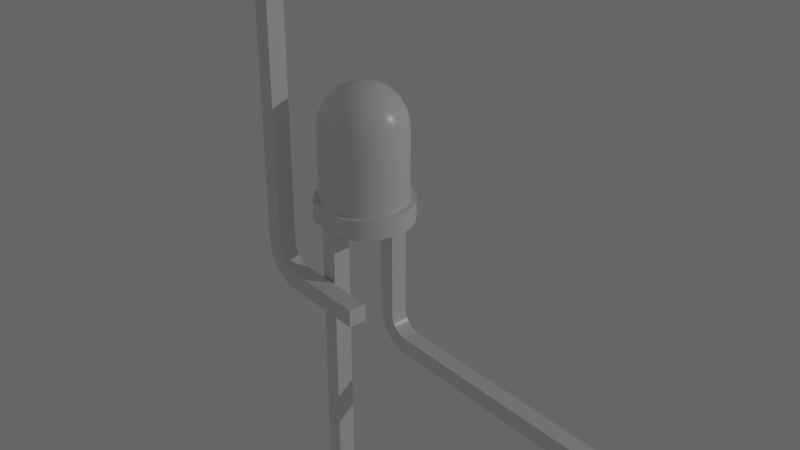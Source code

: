 # Source: led_6.blend  (saved by Blender 5.0.119; exported with 4.5.12 LTS)
import bpy
from mathutils import Matrix  # noqa: F401  (used for matrix-valued properties, if any)

bpy.ops.wm.read_factory_settings(use_empty=True)
scene = bpy.context.scene
scene.name = 'Scene'

# ---- collections
col_collection = bpy.data.collections.new('Collection'); scene.collection.children.link(col_collection)
col_text = bpy.data.collections.new('Text'); scene.collection.children.link(col_text)

# ---- materials (node trees are filled in below, after node groups)
mat_material = bpy.data.materials.new('Material')
mat_material.alpha_threshold = 0.0
mat_material.use_backface_culling_lightprobe_volume = False
mat_material.roughness = 0.5
mat_material.line_color = (0.0, 0.0, 0.0, 1.0)
mat_material_001 = bpy.data.materials.new('Material.001')
mat_material_001.line_color = (0.2639, 0.2639, 0.2639, 0.0)
mat_material_002 = bpy.data.materials.new('Material.002')

# ---- node groups
ng_smooth_by_angle = bpy.data.node_groups.new('Smooth by Angle', 'GeometryNodeTree')
_s = ng_smooth_by_angle.interface.new_socket(name='Mesh', in_out='OUTPUT', socket_type='NodeSocketGeometry')
_s = ng_smooth_by_angle.interface.new_socket(name='Mesh', in_out='INPUT', socket_type='NodeSocketGeometry')
_s = ng_smooth_by_angle.interface.new_socket(name='Angle', in_out='INPUT', socket_type='NodeSocketFloat')
_s.subtype = 'ANGLE'
_s.default_value = 0.5236
_s.min_value = 0.0
_s.max_value = 3.142
_s.description = 'Maximum face angle for smooth edges'
_s = ng_smooth_by_angle.interface.new_socket(name='Ignore Sharpness', in_out='INPUT', socket_type='NodeSocketBool')
_s.force_non_field = True
ng_smooth_by_angle.is_modifier = True
_N = ng_smooth_by_angle.nodes; _L = ng_smooth_by_angle.links
n0 = _N.new('GeometryNodeSetShadeSmooth'); n0.name = 'Set Shade Smooth'; n0.location = (120, -80)
n0.domain = 'EDGE'
n1 = _N.new('GeometryNodeSetShadeSmooth'); n1.name = 'Set Shade Smooth.001'; n1.location = (300, -80)
n2 = _N.new('NodeGroupOutput'); n2.name = 'Group Output'; n2.location = (480, -80)
n3 = _N.new('GeometryNodeInputMeshEdgeAngle'); n3.name = 'Edge Angle'; n3.location = (-440, -240)
n4 = _N.new('NodeGroupInput'); n4.name = 'Group Input'; n4.location = (-80, -80)
n5 = _N.new('GeometryNodeInputEdgeSmooth'); n5.name = 'Is Edge Smooth'; n5.location = (-260, -120)
n6 = _N.new('GeometryNodeInputShadeSmooth'); n6.name = 'Is Shade Smooth'; n6.location = (-440, -397)
n7 = _N.new('FunctionNodeCompare'); n7.name = 'Compare'; n7.location = (-260, -260)
n7.operation = 'LESS_EQUAL'
n7.inputs[6].default_value = (0.0, 0.0, 0.0, 0.0)
n7.inputs[7].default_value = (0.0, 0.0, 0.0, 0.0)
n8 = _N.new('FunctionNodeBooleanMath'); n8.name = 'Boolean Math.001'; n8.location = (-80, -260)
n9 = _N.new('NodeGroupInput'); n9.name = 'Group Input.001'; n9.location = (-440, -329)
n10 = _N.new('NodeGroupInput'); n10.name = 'Group Input.002'; n10.location = (-259, -189)
n11 = _N.new('FunctionNodeBooleanMath'); n11.name = 'Boolean Math'; n11.location = (-80, -149)
n11.operation = 'OR'
n12 = _N.new('FunctionNodeBooleanMath'); n12.name = 'Boolean Math.002'; n12.location = (-260, -380)
n12.operation = 'OR'
n13 = _N.new('NodeGroupInput'); n13.name = 'Group Input.003'; n13.location = (-440, -460)
_L.new(n3.outputs[0], n7.inputs[0])
_L.new(n1.outputs[0], n2.inputs[0])
_L.new(n9.outputs[1], n7.inputs[1])
_L.new(n7.outputs[0], n8.inputs[0])
_L.new(n4.outputs[0], n0.inputs[0])
_L.new(n0.outputs[0], n1.inputs[0])
_L.new(n8.outputs[0], n0.inputs[2])
_L.new(n10.outputs[2], n11.inputs[1])
_L.new(n5.outputs[0], n11.inputs[0])
_L.new(n11.outputs[0], n0.inputs[1])
_L.new(n13.outputs[2], n12.inputs[1])
_L.new(n6.outputs[0], n12.inputs[0])
_L.new(n12.outputs[0], n8.inputs[1])
n2.is_active_output = True

# ---- material node trees
mat_material.use_nodes = True; mat_material.node_tree.nodes.clear()
_N = mat_material.node_tree.nodes; _L = mat_material.node_tree.links
n0 = _N.new('ShaderNodeOutputMaterial'); n0.name = 'Material Output'; n0.location = (200, 100)
n1 = _N.new('ShaderNodeBsdfPrincipled'); n1.name = 'Principled BSDF'; n1.location = (-200, 100)
n1.inputs[2].default_value = 0.2923
_L.new(n1.outputs[0], n0.inputs[0])
n0.is_active_output = True
mat_material_001.use_nodes = True; mat_material_001.node_tree.nodes.clear()
_N = mat_material_001.node_tree.nodes; _L = mat_material_001.node_tree.links
n0 = _N.new('ShaderNodeBsdfPrincipled'); n0.name = 'Principled BSDF'; n0.location = (-200, 100)
n0.inputs[0].default_value = (0.0, 0.0, 0.0, 1.0)
n0.inputs[2].default_value = 1.0
n1 = _N.new('ShaderNodeOutputMaterial'); n1.name = 'Material Output'; n1.location = (200, 100)
_L.new(n0.outputs[0], n1.inputs[0])
n1.is_active_output = True
mat_material_002.use_nodes = True; mat_material_002.node_tree.nodes.clear()
_N = mat_material_002.node_tree.nodes; _L = mat_material_002.node_tree.links
n0 = _N.new('ShaderNodeBsdfPrincipled'); n0.name = 'Principled BSDF'; n0.location = (-200, 100)
n0.inputs[0].default_value = (0.8, 0.01183, 0.0, 1.0)
n1 = _N.new('ShaderNodeOutputMaterial'); n1.name = 'Material Output'; n1.location = (200, 100)
_L.new(n0.outputs[0], n1.inputs[0])
n1.is_active_output = True

# ---- world
world_world = bpy.data.worlds.new('World'); scene.world = world_world
world_world.use_nodes = True; world_world.node_tree.nodes.clear()
_N = world_world.node_tree.nodes; _L = world_world.node_tree.links
n0 = _N.new('ShaderNodeOutputWorld'); n0.name = 'World Output'; n0.location = (200, 100)
n1 = _N.new('ShaderNodeBackground'); n1.name = 'Background'; n1.location = (-200, 100)
n1.inputs[0].default_value = (0.1364, 0.1364, 0.1364, 1.0)
_L.new(n1.outputs[0], n0.inputs[0])
n0.is_active_output = True
world_world.color = (0.05088, 0.05088, 0.05088)
world_world.sun_shadow_jitter_overblur = 0.0

# ---- cameras
cam_camera = bpy.data.cameras.new('Camera')
cam_camera.clip_end = 100.0
cam_camera.ortho_scale = 7.314

# ---- lights
light_light = bpy.data.lights.new('Light', 'POINT')
light_light.energy = 1000.0
light_light.shadow_soft_size = 0.1

# ---- meshes
me_led_001 = bpy.data.meshes.new('led.001')
me_led_001.from_pydata([(-0.9, -6.661e-17, -0.3), (-1.5, -8.882e-17, -0.8), (-1.266, 0.0, -1.135), (-0.9581, 0.0, -1.404), (-0.5952, 0.0, -1.592), (-0.1978, 0.0, -1.688), (-1.5, -6.661e-17, -0.3), (-0.9, 6.661e-17, 0.3), (-1.5, 8.882e-17, 0.8), (-1.5, 6.661e-17, 0.3), (-1.266, 0.0, 1.135), (-0.9581, 0.0, 1.404), (0.9, -6.661e-17, -0.3), (0.211, 0.0, -1.687), (0.6076, 0.0, -1.588), (0.9691, 0.0, -1.397), (1.275, 0.0, -1.125), (1.506, 0.0, -0.7882), (-0.5952, 0.0, 1.592), (0.9, 6.661e-17, 0.3), (1.5, -6.661e-17, -0.3), (1.651, 0.0, -0.4058), (-0.1978, 0.0, 1.688), (1.7, 0.0, 0.0), (1.5, 6.661e-17, 0.3), (0.211, 0.0, 1.687), (1.651, 0.0, 0.4058), (0.6076, 0.0, 1.588), (1.506, 0.0, 0.7882), (0.9691, 0.0, 1.397), (1.275, 0.0, 1.125), (-0.9, -24.0, -0.3), (-1.5, -24.0, -0.3), (-0.9, -24.0, 0.3), (-1.5, -24.0, 0.3), (0.9, -4.0, 0.3), (0.9, -4.0, -0.3), (0.9, -5.3, 1.0), (0.9, -5.3, 25.0), (0.9, -4.7, 25.0), (0.9, -4.7, 1.0), (0.9, -4.682, 0.8442), (0.9, -4.289, -0.2674), (0.9, -4.156, 0.3176), (0.9, -5.267, 0.7107), (0.9, -4.564, -0.1713), (0.9, -4.304, 0.3693), (0.9, -5.171, 0.436), (0.9, -4.631, 0.6963), (0.9, -4.547, 0.5636), (0.9, -5.016, 0.1895), (0.9, -4.811, -0.01638), (0.9, -4.436, 0.4527), (1.5, -4.0, 0.3), (1.5, -4.0, -0.3), (1.5, -4.156, 0.3176), (1.5, -4.289, -0.2674), (1.5, -4.304, 0.3693), (1.5, -4.564, -0.1713), (1.5, -4.436, 0.4527), (1.5, -4.811, -0.01638), (1.5, -5.016, 0.1895), (1.5, -4.547, 0.5636), (1.5, -4.631, 0.6963), (1.5, -5.171, 0.436), (1.5, -5.267, 0.7107), (1.5, -4.682, 0.8442), (1.5, -5.3, 1.0), (1.5, -4.7, 1.0), (1.5, -5.3, 25.0), (1.5, -4.7, 25.0), (-1.5, 0.7, 0.8), (-1.5, 0.7, 1.837e-16), (-1.5, 0.7, -0.8), (1.123, 0.7, -0.9947), (1.275, 0.7, -1.125), (0.9691, 0.7, -1.397), (0.8521, 0.7, -1.234), (0.6076, 0.7, -1.588), (1.328, 0.7, -0.6971), (1.506, 0.7, -0.7882), (0.5319, 0.7, -1.403), (0.211, 0.7, -1.687), (1.456, 0.7, -0.359), (1.651, 0.7, -0.4058), (0.1808, 0.7, -1.489), (1.5, 0.7, 0.0), (1.7, 0.7, 0.0), (-0.1978, 0.7, -1.688), (-0.1808, 0.7, -1.489), (1.651, 0.7, 0.4058), (1.456, 0.7, 0.359), (-0.5952, 0.7, -1.592), (-0.5319, 0.7, -1.403), (1.506, 0.7, 0.7882), (1.328, 0.7, 0.6971), (-0.9581, 0.7, -1.404), (-0.8521, 0.7, -1.234), (1.275, 0.7, 1.125), (1.123, 0.7, 0.9947), (-1.266, 0.7, -1.135), (-1.123, 0.7, -0.9947), (0.9691, 0.7, 1.397), (0.8521, 0.7, 1.234), (-1.328, 0.7, -0.6971), (0.6076, 0.7, 1.588), (0.5319, 0.7, 1.403), (-1.456, 0.7, -0.359), (0.211, 0.7, 1.687), (0.1808, 0.7, 1.489), (-0.1978, 0.7, 1.688), (-0.1808, 0.7, 1.489), (-0.5952, 0.7, 1.592), (-0.5319, 0.7, 1.403), (-1.123, 0.7, 0.9947), (-1.328, 0.7, 0.6971), (-1.456, 0.7, 0.359), (-0.9581, 0.7, 1.404), (-0.8521, 0.7, 1.234), (-1.266, 0.7, 1.135), (1.5, 3.2, 0.0), (1.456, 3.2, 0.359), (1.328, 3.2, 0.6971), (1.123, 3.2, 0.9947), (0.8521, 3.2, 1.234), (0.5319, 3.2, 1.403), (0.1808, 3.2, 1.489), (-0.1808, 3.2, 1.489), (-0.5319, 3.2, 1.403), (-0.8521, 3.2, 1.234), (-1.123, 3.2, 0.9947), (-1.328, 3.2, 0.6971), (-1.456, 3.2, 0.359), (-1.5, 3.2, 1.837e-16), (-1.456, 3.2, -0.359), (-1.328, 3.2, -0.6971), (-1.123, 3.2, -0.9947), (-0.8521, 3.2, -1.234), (-0.5319, 3.2, -1.403), (-0.1808, 3.2, -1.489), (0.1808, 3.2, -1.489), (0.5319, 3.2, -1.403), (0.8521, 3.2, -1.234), (1.123, 3.2, -0.9947), (1.328, 3.2, -0.6971), (1.456, 3.2, -0.359), (1.462, 3.534, 0.0), (1.351, 3.851, 0.0), (1.407, 3.664, 0.2348), (1.255, 3.664, 0.679), (0.9662, 3.664, 1.05), (1.173, 4.135, 0.0), (1.148, 4.082, 0.394), (0.5731, 3.664, 1.306), (0.9576, 4.082, 0.7454), (0.9352, 4.373, 0.0), (0.8697, 4.414, 0.1451), (0.6508, 4.551, 0.0), (0.1178, 3.664, 1.422), (0.6637, 4.082, 1.016), (0.7754, 4.414, 0.4196), (-0.3502, 3.664, 1.383), (0.2979, 4.082, 1.176), (0.5971, 4.414, 0.6487), (0.3338, 4.662, 0.0), (0.4384, 4.627, 0.1505), (4.592e-17, 4.7, 0.0), (-0.7803, 3.664, 1.194), (-0.1002, 4.082, 1.209), (0.3542, 4.414, 0.8074), (0.3658, 4.627, 0.2847), (-1.126, 3.664, 0.8762), (-0.4875, 4.082, 1.111), (0.07281, 4.414, 0.8787), (0.2535, 4.627, 0.388), (-1.349, 3.664, 0.4632), (-0.8219, 4.082, 0.8928), (-0.2164, 4.414, 0.8547), (0.1138, 4.627, 0.4493), (-1.427, 3.664, 1.747e-16), (-1.067, 4.082, 0.5776), (-0.4822, 4.414, 0.7381), (-0.03828, 4.627, 0.4619), (-1.349, 3.664, -0.4632), (-1.197, 4.082, 0.1997), (-0.6958, 4.414, 0.5415), (-0.1862, 4.627, 0.4245), (-1.126, 3.664, -0.8762), (-1.197, 4.082, -0.1997), (-0.8339, 4.414, 0.2863), (-0.3139, 4.627, 0.341), (-0.7803, 3.664, -1.194), (-1.067, 4.082, -0.5776), (-0.8817, 4.414, 1.08e-16), (-0.4077, 4.627, 0.2206), (-0.3502, 3.664, -1.383), (-0.8219, 4.082, -0.8928), (-0.8339, 4.414, -0.2863), (-0.4572, 4.627, 0.07629), (0.1178, 3.664, -1.422), (-0.4875, 4.082, -1.111), (-0.6958, 4.414, -0.5415), (-0.4572, 4.627, -0.07629), (0.5731, 3.664, -1.306), (-0.1002, 4.082, -1.209), (-0.4822, 4.414, -0.7381), (-0.4077, 4.627, -0.2206), (0.9662, 3.664, -1.05), (0.2979, 4.082, -1.176), (-0.2164, 4.414, -0.8547), (-0.3139, 4.627, -0.341), (1.255, 3.664, -0.679), (0.6637, 4.082, -1.016), (0.07281, 4.414, -0.8787), (-0.1862, 4.627, -0.4245), (1.407, 3.664, -0.2348), (0.9576, 4.082, -0.7454), (0.3542, 4.414, -0.8074), (-0.03828, 4.627, -0.4619), (1.148, 4.082, -0.394), (0.5971, 4.414, -0.6487), (0.1138, 4.627, -0.4493), (0.7754, 4.414, -0.4196), (0.2535, 4.627, -0.388), (0.8697, 4.414, -0.1451), (0.3658, 4.627, -0.2847), (0.4384, 4.627, -0.1505)], [], [(0, 1, 2), (0, 2, 3), (0, 3, 4), (0, 4, 5), (0, 6, 1), (7, 8, 9), (10, 8, 7), (11, 10, 7), (12, 5, 13), (12, 13, 14), (12, 14, 15), (12, 15, 16), (12, 0, 5), (17, 12, 16), (18, 11, 7), (19, 7, 0), (19, 0, 12), (20, 12, 17), (21, 20, 17), (22, 7, 19), (22, 18, 7), (23, 20, 21), (24, 20, 23), (25, 22, 19), (26, 24, 23), (27, 25, 19), (28, 19, 24), (28, 24, 26), (29, 27, 19), (30, 19, 28), (30, 29, 19), (31, 32, 6), (31, 6, 0), (33, 31, 0), (33, 0, 7), (34, 33, 7), (34, 7, 9), (35, 19, 12), (36, 35, 12), (37, 38, 39), (37, 39, 40), (37, 40, 41), (42, 43, 35), (42, 35, 36), (44, 37, 41), (45, 46, 43), (45, 43, 42), (47, 48, 49), (47, 41, 48), (47, 44, 41), (50, 47, 49), (51, 52, 46), (51, 49, 52), (51, 46, 45), (51, 50, 49), (35, 53, 24), (35, 24, 19), (54, 36, 12), (54, 12, 20), (53, 54, 20), (53, 20, 24), (55, 56, 54), (55, 54, 53), (57, 58, 56), (57, 56, 55), (59, 60, 58), (59, 58, 57), (61, 59, 62), (61, 60, 59), (63, 61, 62), (64, 61, 63), (65, 63, 66), (65, 64, 63), (67, 66, 68), (67, 65, 66), (69, 68, 70), (69, 67, 68), (36, 56, 42), (54, 56, 36), (42, 58, 45), (56, 58, 42), (45, 60, 51), (58, 60, 45), (51, 61, 50), (60, 61, 51), (50, 64, 47), (61, 64, 50), (47, 65, 44), (64, 65, 47), (44, 67, 37), (65, 67, 44), (69, 38, 37), (69, 37, 67), (70, 39, 38), (70, 38, 69), (39, 70, 68), (39, 68, 40), (53, 43, 55), (35, 43, 53), (55, 46, 57), (43, 46, 55), (57, 52, 59), (46, 52, 57), (59, 49, 62), (52, 49, 59), (62, 48, 63), (49, 48, 62), (63, 41, 66), (48, 41, 63), (66, 40, 68), (41, 40, 66), (9, 8, 71), (9, 71, 72), (6, 72, 73), (6, 9, 72), (1, 6, 73), (32, 31, 33, 34), (32, 34, 9), (32, 9, 6), (74, 75, 76), (77, 76, 78), (77, 74, 76), (79, 80, 75), (79, 75, 74), (81, 77, 78), (82, 81, 78), (83, 84, 80), (83, 80, 79), (85, 81, 82), (86, 87, 84), (86, 84, 83), (88, 85, 82), (89, 85, 88), (90, 87, 86), (91, 90, 86), (92, 89, 88), (93, 89, 92), (94, 90, 91), (95, 94, 91), (96, 93, 92), (97, 93, 96), (98, 94, 95), (99, 98, 95), (100, 101, 97), (100, 97, 96), (102, 99, 103), (102, 98, 99), (73, 104, 101), (73, 101, 100), (105, 102, 103), (105, 103, 106), (107, 104, 73), (108, 105, 106), (108, 106, 109), (72, 107, 73), (110, 108, 109), (110, 109, 111), (112, 110, 111), (112, 111, 113), (71, 114, 115), (71, 115, 116), (71, 116, 72), (117, 112, 113), (117, 113, 118), (119, 114, 71), (119, 118, 114), (119, 117, 118), (91, 86, 120), (91, 120, 121), (95, 121, 122), (95, 91, 121), (99, 122, 123), (99, 123, 124), (99, 95, 122), (103, 99, 124), (106, 124, 125), (106, 103, 124), (109, 125, 126), (109, 106, 125), (111, 126, 127), (111, 109, 126), (113, 127, 128), (113, 111, 127), (118, 128, 129), (118, 113, 128), (114, 129, 130), (114, 130, 131), (114, 118, 129), (115, 114, 131), (116, 115, 131), (116, 131, 132), (72, 116, 132), (72, 132, 133), (107, 72, 133), (107, 133, 134), (104, 107, 134), (104, 134, 135), (101, 104, 135), (101, 135, 136), (101, 136, 137), (97, 101, 137), (93, 137, 138), (93, 97, 137), (89, 138, 139), (89, 93, 138), (85, 139, 140), (85, 89, 139), (81, 140, 141), (81, 85, 140), (77, 141, 142), (77, 81, 141), (74, 142, 143), (74, 143, 144), (74, 77, 142), (79, 144, 145), (79, 74, 144), (83, 79, 145), (86, 145, 120), (86, 83, 145), (120, 146, 121), (145, 146, 120), (147, 148, 146), (146, 148, 121), (121, 149, 122), (122, 149, 123), (148, 149, 121), (123, 150, 124), (149, 150, 123), (151, 152, 147), (147, 152, 148), (148, 152, 149), (124, 153, 125), (150, 153, 124), (149, 154, 150), (152, 154, 149), (155, 156, 151), (157, 156, 155), (151, 156, 152), (125, 158, 126), (126, 158, 127), (153, 158, 125), (154, 159, 150), (150, 159, 153), (156, 160, 152), (152, 160, 154), (127, 161, 128), (158, 161, 127), (153, 162, 158), (159, 162, 153), (154, 163, 159), (160, 163, 154), (164, 165, 157), (166, 165, 164), (156, 165, 160), (157, 165, 156), (128, 167, 129), (129, 167, 130), (161, 167, 128), (162, 168, 158), (158, 168, 161), (159, 169, 162), (163, 169, 159), (160, 170, 163), (165, 170, 160), (166, 170, 165), (130, 171, 131), (167, 171, 130), (161, 172, 167), (168, 172, 161), (162, 173, 168), (169, 173, 162), (170, 174, 163), (163, 174, 169), (166, 174, 170), (131, 175, 132), (171, 175, 131), (172, 176, 167), (167, 176, 171), (173, 177, 168), (168, 177, 172), (174, 178, 169), (169, 178, 173), (166, 178, 174), (132, 179, 133), (133, 179, 134), (175, 179, 132), (176, 180, 171), (171, 180, 175), (172, 181, 176), (177, 181, 172), (178, 182, 173), (173, 182, 177), (166, 182, 178), (179, 183, 134), (134, 183, 135), (175, 184, 179), (180, 184, 175), (181, 185, 176), (176, 185, 180), (177, 186, 181), (166, 186, 182), (182, 186, 177), (135, 187, 136), (183, 187, 135), (179, 188, 183), (184, 188, 179), (180, 189, 184), (185, 189, 180), (166, 190, 186), (181, 190, 185), (186, 190, 181), (187, 191, 136), (136, 191, 137), (137, 191, 138), (183, 192, 187), (188, 192, 183), (184, 193, 188), (189, 193, 184), (166, 194, 190), (185, 194, 189), (190, 194, 185), (138, 195, 139), (191, 195, 138), (187, 196, 191), (192, 196, 187), (188, 197, 192), (193, 197, 188), (194, 198, 189), (166, 198, 194), (189, 198, 193), (139, 199, 140), (140, 199, 141), (195, 199, 139), (191, 200, 195), (196, 200, 191), (192, 201, 196), (197, 201, 192), (166, 202, 198), (198, 202, 193), (193, 202, 197), (199, 203, 141), (141, 203, 142), (195, 204, 199), (200, 204, 195), (201, 205, 196), (196, 205, 200), (197, 206, 201), (202, 206, 197), (166, 206, 202), (142, 207, 143), (203, 207, 142), (204, 208, 199), (199, 208, 203), (200, 209, 204), (205, 209, 200), (206, 210, 201), (201, 210, 205), (166, 210, 206), (207, 211, 143), (143, 211, 144), (144, 211, 145), (203, 212, 207), (208, 212, 203), (209, 213, 204), (204, 213, 208), (205, 214, 209), (210, 214, 205), (166, 214, 210), (145, 215, 146), (146, 215, 147), (211, 215, 145), (207, 216, 211), (212, 216, 207), (208, 217, 212), (213, 217, 208), (209, 218, 213), (214, 218, 209), (166, 218, 214), (216, 219, 211), (147, 219, 151), (215, 219, 147), (211, 219, 215), (212, 220, 216), (217, 220, 212), (213, 221, 217), (218, 221, 213), (166, 221, 218), (216, 222, 219), (220, 222, 216), (166, 223, 221), (217, 223, 220), (221, 223, 217), (151, 224, 155), (155, 224, 157), (219, 224, 151), (222, 224, 219), (166, 225, 223), (220, 225, 222), (223, 225, 220), (157, 226, 164), (164, 226, 166), (166, 226, 225), (224, 226, 157), (222, 226, 224), (225, 226, 222), (2, 1, 73), (2, 73, 100), (3, 100, 96), (3, 2, 100), (4, 96, 92), (4, 3, 96), (5, 92, 88), (5, 4, 92), (13, 88, 82), (13, 5, 88), (14, 82, 78), (14, 13, 82), (15, 78, 76), (15, 14, 78), (16, 76, 75), (16, 15, 76), (17, 75, 80), (17, 16, 75), (21, 80, 84), (21, 17, 80), (23, 84, 87), (23, 21, 84), (26, 87, 90), (26, 90, 94), (26, 23, 87), (28, 94, 98), (28, 26, 94), (30, 98, 102), (30, 28, 98), (29, 102, 105), (29, 30, 102), (27, 105, 108), (27, 29, 105), (25, 108, 110), (25, 27, 108), (22, 110, 112), (22, 25, 110), (18, 112, 117), (18, 22, 112), (11, 117, 119), (11, 18, 117), (10, 119, 71), (10, 11, 119), (8, 10, 71)])
me_led_001.polygons.foreach_set('use_smooth', [True] * 449)
me_led_001.materials.append(mat_material)
me_led_001.update()
me_led = bpy.data.meshes.new('led')
me_led.from_pydata([(-0.9, -6.661e-17, -0.3), (-1.5, -8.882e-17, -0.8), (-1.266, 0.0, -1.135), (-0.9581, 0.0, -1.404), (-0.5952, 0.0, -1.592), (-0.1978, 0.0, -1.688), (-1.5, -6.661e-17, -0.3), (-0.9, 6.661e-17, 0.3), (-1.5, 8.882e-17, 0.8), (-1.5, 6.661e-17, 0.3), (-1.266, 0.0, 1.135), (-0.9581, 0.0, 1.404), (0.9, -6.661e-17, -0.3), (0.211, 0.0, -1.687), (0.6076, 0.0, -1.588), (0.9691, 0.0, -1.397), (1.275, 0.0, -1.125), (1.506, 0.0, -0.7882), (-0.5952, 0.0, 1.592), (0.9, 6.661e-17, 0.3), (1.5, -6.661e-17, -0.3), (1.651, 0.0, -0.4058), (-0.1978, 0.0, 1.688), (1.7, 0.0, 0.0), (1.5, 6.661e-17, 0.3), (0.211, 0.0, 1.687), (1.651, 0.0, 0.4058), (0.6076, 0.0, 1.588), (1.506, 0.0, 0.7882), (0.9691, 0.0, 1.397), (1.275, 0.0, 1.125), (-0.9, -24.0, -0.3), (-1.5, -24.0, -0.3), (-0.9, -24.0, 0.3), (-0.9, -24.16, 0.3176), (-0.9, -24.29, -0.2674), (-0.9, -24.3, 0.3693), (-0.9, -24.56, -0.1713), (-0.9, -24.44, 0.4527), (-0.9, -24.81, -0.01638), (-0.9, -24.55, 0.5636), (-0.9, -25.02, 0.1895), (-0.9, -24.63, 0.6963), (-0.9, -25.17, 0.436), (-0.9, -24.68, 0.8442), (-0.9, -25.27, 0.7107), (-0.9, -24.7, 1.0), (-0.9, -25.3, 1.0), (-0.9, -24.7, 4.0), (-0.9, -25.3, 4.0), (-1.5, -24.0, 0.3), (0.9, -4.0, 0.3), (0.9, -4.0, -0.3), (0.9, -5.3, 1.0), (0.9, -5.3, 25.0), (0.9, -4.7, 25.0), (0.9, -4.7, 1.0), (0.9, -4.682, 0.8442), (0.9, -4.289, -0.2674), (0.9, -4.156, 0.3176), (0.9, -5.267, 0.7107), (0.9, -4.564, -0.1713), (0.9, -4.304, 0.3693), (0.9, -5.171, 0.436), (0.9, -4.631, 0.6963), (0.9, -4.547, 0.5636), (0.9, -5.016, 0.1895), (0.9, -4.811, -0.01638), (0.9, -4.436, 0.4527), (1.5, -4.0, 0.3), (1.5, -4.0, -0.3), (1.5, -4.156, 0.3176), (1.5, -4.289, -0.2674), (1.5, -4.304, 0.3693), (1.5, -4.564, -0.1713), (1.5, -4.436, 0.4527), (1.5, -4.811, -0.01638), (1.5, -5.016, 0.1895), (1.5, -4.547, 0.5636), (1.5, -4.631, 0.6963), (1.5, -5.171, 0.436), (1.5, -5.267, 0.7107), (1.5, -4.682, 0.8442), (1.5, -5.3, 1.0), (1.5, -4.7, 1.0), (1.5, -5.3, 25.0), (1.5, -4.7, 25.0), (-1.5, -24.29, -0.2674), (-1.5, -24.56, -0.1713), (-1.5, -24.81, -0.01638), (-1.5, -25.02, 0.1895), (-1.5, -25.17, 0.436), (-1.5, -25.27, 0.7107), (-1.5, -25.3, 1.0), (-1.5, -25.3, 4.0), (-1.5, -24.7, 4.0), (-1.5, -24.7, 1.0), (-1.5, -24.16, 0.3176), (-1.5, -24.3, 0.3693), (-1.5, -24.44, 0.4527), (-1.5, -24.55, 0.5636), (-1.5, -24.63, 0.6963), (-1.5, -24.68, 0.8442), (-1.5, 0.7, 0.8), (-1.5, 0.7, 1.837e-16), (-1.5, 0.7, -0.8), (1.123, 0.7, -0.9947), (1.275, 0.7, -1.125), (0.9691, 0.7, -1.397), (0.8521, 0.7, -1.234), (0.6076, 0.7, -1.588), (1.328, 0.7, -0.6971), (1.506, 0.7, -0.7882), (0.5319, 0.7, -1.403), (0.211, 0.7, -1.687), (1.456, 0.7, -0.359), (1.651, 0.7, -0.4058), (0.1808, 0.7, -1.489), (1.5, 0.7, 0.0), (1.7, 0.7, 0.0), (-0.1978, 0.7, -1.688), (-0.1808, 0.7, -1.489), (1.651, 0.7, 0.4058), (1.456, 0.7, 0.359), (-0.5952, 0.7, -1.592), (-0.5319, 0.7, -1.403), (1.506, 0.7, 0.7882), (1.328, 0.7, 0.6971), (-0.9581, 0.7, -1.404), (-0.8521, 0.7, -1.234), (1.275, 0.7, 1.125), (1.123, 0.7, 0.9947), (-1.266, 0.7, -1.135), (-1.123, 0.7, -0.9947), (0.9691, 0.7, 1.397), (0.8521, 0.7, 1.234), (-1.328, 0.7, -0.6971), (0.6076, 0.7, 1.588), (0.5319, 0.7, 1.403), (-1.456, 0.7, -0.359), (0.211, 0.7, 1.687), (0.1808, 0.7, 1.489), (-0.1978, 0.7, 1.688), (-0.1808, 0.7, 1.489), (-0.5952, 0.7, 1.592), (-0.5319, 0.7, 1.403), (-1.123, 0.7, 0.9947), (-1.328, 0.7, 0.6971), (-1.456, 0.7, 0.359), (-0.9581, 0.7, 1.404), (-0.8521, 0.7, 1.234), (-1.266, 0.7, 1.135), (1.5, 3.2, 0.0), (1.456, 3.2, 0.359), (1.328, 3.2, 0.6971), (1.123, 3.2, 0.9947), (0.8521, 3.2, 1.234), (0.5319, 3.2, 1.403), (0.1808, 3.2, 1.489), (-0.1808, 3.2, 1.489), (-0.5319, 3.2, 1.403), (-0.8521, 3.2, 1.234), (-1.123, 3.2, 0.9947), (-1.328, 3.2, 0.6971), (-1.456, 3.2, 0.359), (-1.5, 3.2, 1.837e-16), (-1.456, 3.2, -0.359), (-1.328, 3.2, -0.6971), (-1.123, 3.2, -0.9947), (-0.8521, 3.2, -1.234), (-0.5319, 3.2, -1.403), (-0.1808, 3.2, -1.489), (0.1808, 3.2, -1.489), (0.5319, 3.2, -1.403), (0.8521, 3.2, -1.234), (1.123, 3.2, -0.9947), (1.328, 3.2, -0.6971), (1.456, 3.2, -0.359), (1.462, 3.534, 0.0), (1.351, 3.851, 0.0), (1.407, 3.664, 0.2348), (1.255, 3.664, 0.679), (0.9662, 3.664, 1.05), (1.173, 4.135, 0.0), (1.148, 4.082, 0.394), (0.5731, 3.664, 1.306), (0.9576, 4.082, 0.7454), (0.9352, 4.373, 0.0), (0.8697, 4.414, 0.1451), (0.6508, 4.551, 0.0), (0.1178, 3.664, 1.422), (0.6637, 4.082, 1.016), (0.7754, 4.414, 0.4196), (-0.3502, 3.664, 1.383), (0.2979, 4.082, 1.176), (0.5971, 4.414, 0.6487), (0.3338, 4.662, 0.0), (0.4384, 4.627, 0.1505), (4.592e-17, 4.7, 0.0), (-0.7803, 3.664, 1.194), (-0.1002, 4.082, 1.209), (0.3542, 4.414, 0.8074), (0.3658, 4.627, 0.2847), (-1.126, 3.664, 0.8762), (-0.4875, 4.082, 1.111), (0.07281, 4.414, 0.8787), (0.2535, 4.627, 0.388), (-1.349, 3.664, 0.4632), (-0.8219, 4.082, 0.8928), (-0.2164, 4.414, 0.8547), (0.1138, 4.627, 0.4493), (-1.427, 3.664, 1.747e-16), (-1.067, 4.082, 0.5776), (-0.4822, 4.414, 0.7381), (-0.03828, 4.627, 0.4619), (-1.349, 3.664, -0.4632), (-1.197, 4.082, 0.1997), (-0.6958, 4.414, 0.5415), (-0.1862, 4.627, 0.4245), (-1.126, 3.664, -0.8762), (-1.197, 4.082, -0.1997), (-0.8339, 4.414, 0.2863), (-0.3139, 4.627, 0.341), (-0.7803, 3.664, -1.194), (-1.067, 4.082, -0.5776), (-0.8817, 4.414, 1.08e-16), (-0.4077, 4.627, 0.2206), (-0.3502, 3.664, -1.383), (-0.8219, 4.082, -0.8928), (-0.8339, 4.414, -0.2863), (-0.4572, 4.627, 0.07629), (0.1178, 3.664, -1.422), (-0.4875, 4.082, -1.111), (-0.6958, 4.414, -0.5415), (-0.4572, 4.627, -0.07629), (0.5731, 3.664, -1.306), (-0.1002, 4.082, -1.209), (-0.4822, 4.414, -0.7381), (-0.4077, 4.627, -0.2206), (0.9662, 3.664, -1.05), (0.2979, 4.082, -1.176), (-0.2164, 4.414, -0.8547), (-0.3139, 4.627, -0.341), (1.255, 3.664, -0.679), (0.6637, 4.082, -1.016), (0.07281, 4.414, -0.8787), (-0.1862, 4.627, -0.4245), (1.407, 3.664, -0.2348), (0.9576, 4.082, -0.7454), (0.3542, 4.414, -0.8074), (-0.03828, 4.627, -0.4619), (1.148, 4.082, -0.394), (0.5971, 4.414, -0.6487), (0.1138, 4.627, -0.4493), (0.7754, 4.414, -0.4196), (0.2535, 4.627, -0.388), (0.8697, 4.414, -0.1451), (0.3658, 4.627, -0.2847), (0.4384, 4.627, -0.1505)], [], [(0, 1, 2), (0, 2, 3), (0, 3, 4), (0, 4, 5), (0, 6, 1), (7, 8, 9), (10, 8, 7), (11, 10, 7), (12, 5, 13), (12, 13, 14), (12, 14, 15), (12, 15, 16), (12, 0, 5), (17, 12, 16), (18, 11, 7), (19, 7, 0), (19, 0, 12), (20, 12, 17), (21, 20, 17), (22, 7, 19), (22, 18, 7), (23, 20, 21), (24, 20, 23), (25, 22, 19), (26, 24, 23), (27, 25, 19), (28, 19, 24), (28, 24, 26), (29, 27, 19), (30, 19, 28), (30, 29, 19), (31, 32, 6), (31, 6, 0), (33, 31, 0), (33, 0, 7), (34, 35, 31), (34, 31, 33), (36, 37, 35), (36, 35, 34), (38, 39, 37), (38, 37, 36), (40, 39, 38), (41, 39, 40), (42, 41, 40), (43, 42, 44), (43, 41, 42), (45, 44, 46), (45, 43, 44), (47, 45, 46), (48, 47, 46), (49, 47, 48), (50, 33, 7), (50, 7, 9), (51, 19, 12), (52, 51, 12), (53, 54, 55), (53, 55, 56), (53, 56, 57), (58, 59, 51), (58, 51, 52), (60, 53, 57), (61, 62, 59), (61, 59, 58), (63, 64, 65), (63, 57, 64), (63, 60, 57), (66, 63, 65), (67, 68, 62), (67, 65, 68), (67, 62, 61), (67, 66, 65), (51, 69, 24), (51, 24, 19), (70, 52, 12), (70, 12, 20), (69, 70, 20), (69, 20, 24), (71, 72, 70), (71, 70, 69), (73, 74, 72), (73, 72, 71), (75, 76, 74), (75, 74, 73), (77, 75, 78), (77, 76, 75), (79, 77, 78), (80, 77, 79), (81, 79, 82), (81, 80, 79), (83, 82, 84), (83, 81, 82), (85, 84, 86), (85, 83, 84), (32, 35, 87), (31, 35, 32), (87, 37, 88), (35, 37, 87), (88, 39, 89), (37, 39, 88), (89, 41, 90), (39, 41, 89), (90, 43, 91), (41, 43, 90), (91, 45, 92), (92, 45, 93), (43, 45, 91), (45, 47, 93), (49, 94, 93), (49, 93, 47), (95, 94, 49), (95, 49, 48), (95, 48, 46), (95, 46, 96), (33, 97, 34), (50, 97, 33), (34, 98, 36), (97, 98, 34), (36, 99, 38), (98, 99, 36), (38, 100, 40), (99, 100, 38), (40, 101, 42), (100, 101, 40), (42, 102, 44), (101, 102, 42), (44, 96, 46), (102, 96, 44), (52, 72, 58), (70, 72, 52), (58, 74, 61), (72, 74, 58), (61, 76, 67), (74, 76, 61), (67, 77, 66), (76, 77, 67), (66, 80, 63), (77, 80, 66), (63, 81, 60), (80, 81, 63), (60, 83, 53), (81, 83, 60), (85, 54, 53), (85, 53, 83), (86, 55, 54), (86, 54, 85), (55, 86, 84), (55, 84, 56), (69, 59, 71), (51, 59, 69), (71, 62, 73), (59, 62, 71), (73, 68, 75), (62, 68, 73), (75, 65, 78), (68, 65, 75), (78, 64, 79), (65, 64, 78), (79, 57, 82), (64, 57, 79), (82, 56, 84), (57, 56, 82), (9, 8, 103), (9, 103, 104), (6, 104, 105), (6, 9, 104), (1, 6, 105), (93, 94, 95), (93, 95, 96), (32, 97, 50), (32, 50, 9), (32, 9, 6), (92, 96, 102), (92, 93, 96), (87, 98, 97), (87, 97, 32), (91, 102, 101), (91, 92, 102), (88, 99, 98), (88, 98, 87), (90, 101, 100), (90, 91, 101), (89, 100, 99), (89, 99, 88), (89, 90, 100), (106, 107, 108), (109, 108, 110), (109, 106, 108), (111, 112, 107), (111, 107, 106), (113, 109, 110), (114, 113, 110), (115, 116, 112), (115, 112, 111), (117, 113, 114), (118, 119, 116), (118, 116, 115), (120, 117, 114), (121, 117, 120), (122, 119, 118), (123, 122, 118), (124, 121, 120), (125, 121, 124), (126, 122, 123), (127, 126, 123), (128, 125, 124), (129, 125, 128), (130, 126, 127), (131, 130, 127), (132, 133, 129), (132, 129, 128), (134, 131, 135), (134, 130, 131), (105, 136, 133), (105, 133, 132), (137, 134, 135), (137, 135, 138), (139, 136, 105), (140, 137, 138), (140, 138, 141), (104, 139, 105), (142, 140, 141), (142, 141, 143), (144, 142, 143), (144, 143, 145), (103, 146, 147), (103, 147, 148), (103, 148, 104), (149, 144, 145), (149, 145, 150), (151, 146, 103), (151, 150, 146), (151, 149, 150), (123, 118, 152), (123, 152, 153), (127, 153, 154), (127, 123, 153), (131, 154, 155), (131, 155, 156), (131, 127, 154), (135, 131, 156), (138, 156, 157), (138, 135, 156), (141, 157, 158), (141, 138, 157), (143, 158, 159), (143, 141, 158), (145, 159, 160), (145, 143, 159), (150, 160, 161), (150, 145, 160), (146, 161, 162), (146, 162, 163), (146, 150, 161), (147, 146, 163), (148, 147, 163), (148, 163, 164), (104, 148, 164), (104, 164, 165), (139, 104, 165), (139, 165, 166), (136, 139, 166), (136, 166, 167), (133, 136, 167), (133, 167, 168), (133, 168, 169), (129, 133, 169), (125, 169, 170), (125, 129, 169), (121, 170, 171), (121, 125, 170), (117, 171, 172), (117, 121, 171), (113, 172, 173), (113, 117, 172), (109, 173, 174), (109, 113, 173), (106, 174, 175), (106, 175, 176), (106, 109, 174), (111, 176, 177), (111, 106, 176), (115, 111, 177), (118, 177, 152), (118, 115, 177), (152, 178, 153), (177, 178, 152), (179, 180, 178), (178, 180, 153), (153, 181, 154), (154, 181, 155), (180, 181, 153), (155, 182, 156), (181, 182, 155), (183, 184, 179), (179, 184, 180), (180, 184, 181), (156, 185, 157), (182, 185, 156), (181, 186, 182), (184, 186, 181), (187, 188, 183), (189, 188, 187), (183, 188, 184), (157, 190, 158), (158, 190, 159), (185, 190, 157), (186, 191, 182), (182, 191, 185), (188, 192, 184), (184, 192, 186), (159, 193, 160), (190, 193, 159), (185, 194, 190), (191, 194, 185), (186, 195, 191), (192, 195, 186), (196, 197, 189), (198, 197, 196), (188, 197, 192), (189, 197, 188), (160, 199, 161), (161, 199, 162), (193, 199, 160), (194, 200, 190), (190, 200, 193), (191, 201, 194), (195, 201, 191), (192, 202, 195), (197, 202, 192), (198, 202, 197), (162, 203, 163), (199, 203, 162), (193, 204, 199), (200, 204, 193), (194, 205, 200), (201, 205, 194), (202, 206, 195), (195, 206, 201), (198, 206, 202), (163, 207, 164), (203, 207, 163), (204, 208, 199), (199, 208, 203), (205, 209, 200), (200, 209, 204), (206, 210, 201), (201, 210, 205), (198, 210, 206), (164, 211, 165), (165, 211, 166), (207, 211, 164), (208, 212, 203), (203, 212, 207), (204, 213, 208), (209, 213, 204), (210, 214, 205), (205, 214, 209), (198, 214, 210), (211, 215, 166), (166, 215, 167), (207, 216, 211), (212, 216, 207), (213, 217, 208), (208, 217, 212), (209, 218, 213), (198, 218, 214), (214, 218, 209), (167, 219, 168), (215, 219, 167), (211, 220, 215), (216, 220, 211), (212, 221, 216), (217, 221, 212), (198, 222, 218), (213, 222, 217), (218, 222, 213), (219, 223, 168), (168, 223, 169), (169, 223, 170), (215, 224, 219), (220, 224, 215), (216, 225, 220), (221, 225, 216), (198, 226, 222), (217, 226, 221), (222, 226, 217), (170, 227, 171), (223, 227, 170), (219, 228, 223), (224, 228, 219), (220, 229, 224), (225, 229, 220), (226, 230, 221), (198, 230, 226), (221, 230, 225), (171, 231, 172), (172, 231, 173), (227, 231, 171), (223, 232, 227), (228, 232, 223), (224, 233, 228), (229, 233, 224), (198, 234, 230), (230, 234, 225), (225, 234, 229), (231, 235, 173), (173, 235, 174), (227, 236, 231), (232, 236, 227), (233, 237, 228), (228, 237, 232), (229, 238, 233), (234, 238, 229), (198, 238, 234), (174, 239, 175), (235, 239, 174), (236, 240, 231), (231, 240, 235), (232, 241, 236), (237, 241, 232), (238, 242, 233), (233, 242, 237), (198, 242, 238), (239, 243, 175), (175, 243, 176), (176, 243, 177), (235, 244, 239), (240, 244, 235), (241, 245, 236), (236, 245, 240), (237, 246, 241), (242, 246, 237), (198, 246, 242), (177, 247, 178), (178, 247, 179), (243, 247, 177), (239, 248, 243), (244, 248, 239), (240, 249, 244), (245, 249, 240), (241, 250, 245), (246, 250, 241), (198, 250, 246), (248, 251, 243), (179, 251, 183), (247, 251, 179), (243, 251, 247), (244, 252, 248), (249, 252, 244), (245, 253, 249), (250, 253, 245), (198, 253, 250), (248, 254, 251), (252, 254, 248), (198, 255, 253), (249, 255, 252), (253, 255, 249), (183, 256, 187), (187, 256, 189), (251, 256, 183), (254, 256, 251), (198, 257, 255), (252, 257, 254), (255, 257, 252), (189, 258, 196), (196, 258, 198), (198, 258, 257), (256, 258, 189), (254, 258, 256), (257, 258, 254), (2, 1, 105), (2, 105, 132), (3, 132, 128), (3, 2, 132), (4, 128, 124), (4, 3, 128), (5, 124, 120), (5, 4, 124), (13, 120, 114), (13, 5, 120), (14, 114, 110), (14, 13, 114), (15, 110, 108), (15, 14, 110), (16, 108, 107), (16, 15, 108), (17, 107, 112), (17, 16, 107), (21, 112, 116), (21, 17, 112), (23, 116, 119), (23, 21, 116), (26, 119, 122), (26, 122, 126), (26, 23, 119), (28, 126, 130), (28, 26, 126), (30, 130, 134), (30, 28, 130), (29, 134, 137), (29, 30, 134), (27, 137, 140), (27, 29, 137), (25, 140, 142), (25, 27, 140), (22, 142, 144), (22, 25, 142), (18, 144, 149), (18, 22, 144), (11, 149, 151), (11, 18, 149), (10, 151, 103), (10, 11, 151), (8, 10, 103)])
me_led.update()

# ---- curves / text
txt_text_002 = bpy.data.curves.new('Text.002', 'FONT')
txt_text_002.dimensions = '2D'
txt_text_002.body = 'x3'
txt_text_002.materials.append(mat_material_001)
txt_text_003 = bpy.data.curves.new('Text.003', 'FONT')
txt_text_003.dimensions = '2D'
txt_text_003.body = 'x'
txt_text_003.materials.append(mat_material_002)

# ---- objects
ob_light = bpy.data.objects.new('Light', light_light)
ob_camera = bpy.data.objects.new('Camera', cam_camera)
ob_led_001 = bpy.data.objects.new('led.001', me_led_001)
ob_led = bpy.data.objects.new('led', me_led)
ob_text_002 = bpy.data.objects.new('Text.002', txt_text_002)
ob_text_001 = bpy.data.objects.new('Text.001', txt_text_003)

# ---- transforms, parenting, visibility, modifiers, constraints
ob_light.location = (7.835, -9.258, 4.718)
ob_light.rotation_euler = (0.6503, 0.05522, 1.866)
ob_light.lock_rotations_4d = False
ob_light.empty_display_type = 'ARROWS'
ob_light.color = (0.0, 0.0, 0.0, 0.0)
ob_light.lineart.crease_threshold = 0.0
ob_camera.location = (-3.029, -3.939, 2.592)
ob_camera.rotation_euler = (1.082, 5.786e-07, 5.592)
ob_camera.scale = (1.0, 1.0, 1.0)
ob_camera.lock_rotations_4d = False
ob_camera.empty_display_type = 'ARROWS'
ob_camera.color = (0.0, 0.0, 0.0, 0.0)
ob_camera.display_type = 'WIRE'
ob_camera.lineart.crease_threshold = 0.0
ob_led_001.location = (0.0, 0.0, 0.0)
ob_led_001.rotation_euler = (1.571, -0.0, 0.0)
ob_led_001.scale = (0.1538, 0.1538, 0.1538)
_m = ob_led_001.modifiers.new('Smooth by Angle', 'NODES')
_m.node_group = ng_smooth_by_angle
_m.use_pin_to_last = True
_m.show_group_selector = False
ob_led.location = (-0.1006, 0.323, 3.6)
ob_led.rotation_euler = (1.571, -0.0, 0.0)
ob_led.scale = (0.157, 0.157, 0.157)
ob_text_002.location = (4.616, -4.746, -4.556)
ob_text_002.rotation_euler = (1.571, -4.371e-08, 6.283)
ob_text_002.scale = (1.116, 1.116, 1.116)
ob_text_001.location = (3.903, -10.92, 1.971)
ob_text_001.rotation_euler = (1.571, -4.371e-08, 6.283)
ob_text_001.scale = (1.116, 1.116, 1.116)

# ---- collection membership
col_collection.objects.link(ob_light)
col_collection.objects.link(ob_camera)
col_collection.objects.link(ob_led_001)
col_collection.objects.link(ob_led)
col_text.objects.link(ob_text_002)
col_text.objects.link(ob_text_001)

# ---- scene / render settings (as saved in the file)
scene.camera = ob_camera
scene.frame_start = 1; scene.frame_end = 250; scene.frame_set(104)
scene.render.engine = 'BLENDER_EEVEE_NEXT'
scene.render.film_transparent = True
scene.render.use_freestyle = True
scene.render.bake_bias = 0.0
scene.render.bake_samples = 0
scene.render.line_thickness = 2.0
scene.cycles.sampling_pattern = 'TABULATED_SOBOL'
scene.eevee.use_volume_custom_range = False
bpy.context.view_layer.update()
